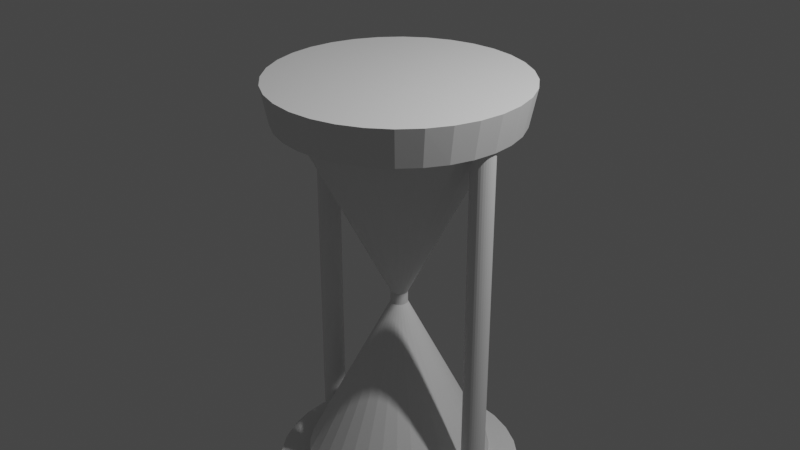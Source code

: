 # Source: Klepsydra.blend  (saved by Blender 2.82.7; exported with 4.5.12 LTS)
import bpy
from mathutils import Matrix  # noqa: F401  (used for matrix-valued properties, if any)

bpy.ops.wm.read_factory_settings(use_empty=True)
scene = bpy.context.scene
scene.name = 'Scene'

# ---- collections
col_collection = bpy.data.collections.new('Collection'); scene.collection.children.link(col_collection)

# ---- world
world_world = bpy.data.worlds.new('World'); scene.world = world_world
world_world.use_nodes = True; world_world.node_tree.nodes.clear()
_N = world_world.node_tree.nodes; _L = world_world.node_tree.links
n0 = _N.new('ShaderNodeOutputWorld'); n0.name = 'World Output'; n0.location = (300, 300)
n1 = _N.new('ShaderNodeBackground'); n1.name = 'Background'; n1.location = (10, 300)
n1.inputs[0].default_value = (0.05088, 0.05088, 0.05088, 1.0)
_L.new(n1.outputs[0], n0.inputs[0])
n0.is_active_output = True
world_world.color = (0.05088, 0.05088, 0.05088)
world_world.use_sun_shadow = False
world_world.sun_shadow_jitter_overblur = 0.0

# ---- cameras
cam_camera = bpy.data.cameras.new('Camera')
cam_camera.clip_end = 100.0
cam_camera.ortho_scale = 7.314

# ---- lights
light_light = bpy.data.lights.new('Light', 'POINT')
light_light.transmission_factor = 0.0
light_light.energy = 1000.0
light_light.shadow_soft_size = 0.1
light_light.shadow_maximum_resolution = 0.006
light_light.use_absolute_resolution = True

# ---- meshes
me_cone = bpy.data.meshes.new('Cone')
me_cone.from_pydata([(0.0, 1.0, -1.0), (0.1951, 0.9808, -1.0), (0.3827, 0.9239, -1.0), (0.5556, 0.8315, -1.0), (0.7071, 0.7071, -1.0), (0.8315, 0.5556, -1.0), (0.9239, 0.3827, -1.0), (0.9808, 0.1951, -1.0), (1.0, 7.55e-08, -1.0), (0.9808, -0.1951, -1.0), (0.9239, -0.3827, -1.0), (0.8315, -0.5556, -1.0), (0.7071, -0.7071, -1.0), (0.5556, -0.8315, -1.0), (0.3827, -0.9239, -1.0), (0.1951, -0.9808, -1.0), (-3.258e-07, -1.0, -1.0), (-0.1951, -0.9808, -1.0), (-0.3827, -0.9239, -1.0), (-0.5556, -0.8315, -1.0), (-0.7071, -0.7071, -1.0), (-0.8315, -0.5556, -1.0), (-0.9239, -0.3827, -1.0), (0.0, 0.0, 1.0), (-0.9808, -0.1951, -1.0), (-1.0, 9.656e-07, -1.0), (-0.9808, 0.1951, -1.0), (-0.9239, 0.3827, -1.0), (-0.8315, 0.5556, -1.0), (-0.7071, 0.7071, -1.0), (-0.5556, 0.8315, -1.0), (-0.3827, 0.9239, -1.0), (-0.1951, 0.9808, -1.0), (7.451e-09, 0.6082, -1.459), (-1.723e-08, 1.0, -1.069), (0.1951, 0.9808, -1.069), (0.1186, 0.5965, -1.459), (0.3827, 0.9239, -1.069), (0.2327, 0.5619, -1.459), (0.5556, 0.8315, -1.069), (0.3379, 0.5057, -1.459), (0.7071, 0.7071, -1.069), (0.43, 0.43, -1.459), (0.8315, 0.5556, -1.069), (0.5057, 0.3379, -1.459), (0.9239, 0.3827, -1.069), (0.5619, 0.2327, -1.459), (0.9808, 0.1951, -1.069), (0.5965, 0.1186, -1.459), (1.0, 7.55e-08, -1.069), (0.6082, -4.47e-08, -1.459), (0.9808, -0.1951, -1.069), (0.5965, -0.1186, -1.459), (0.9239, -0.3827, -1.069), (0.5619, -0.2327, -1.459), (0.8315, -0.5556, -1.069), (0.5057, -0.3379, -1.459), (0.7071, -0.7071, -1.069), (0.43, -0.43, -1.459), (0.5556, -0.8315, -1.069), (0.3379, -0.5057, -1.459), (0.3827, -0.9239, -1.069), (0.2327, -0.5619, -1.459), (0.1951, -0.9808, -1.069), (0.1186, -0.5965, -1.459), (-3.431e-07, -1.0, -1.069), (-7.823e-08, -0.6082, -1.459), (-0.1951, -0.9808, -1.069), (-0.1186, -0.5965, -1.459), (-0.3827, -0.9239, -1.069), (-0.2327, -0.5619, -1.459), (-0.5556, -0.8315, -1.069), (-0.3379, -0.5057, -1.459), (-0.7071, -0.7071, -1.069), (-0.43, -0.43, -1.459), (-0.8315, -0.5556, -1.069), (-0.5057, -0.3379, -1.459), (-0.9239, -0.3827, -1.069), (-0.5619, -0.2327, -1.459), (-0.9808, -0.1951, -1.069), (-0.5965, -0.1186, -1.459), (-1.0, 9.656e-07, -1.069), (-0.6082, 5.513e-07, -1.459), (-0.9808, 0.1951, -1.069), (-0.5965, 0.1186, -1.459), (-0.9239, 0.3827, -1.069), (-0.5619, 0.2327, -1.459), (-0.8315, 0.5556, -1.069), (-0.5057, 0.3379, -1.459), (-0.7071, 0.7071, -1.069), (-0.43, 0.43, -1.459), (-0.5556, 0.8315, -1.069), (-0.3379, 0.5057, -1.459), (-0.3827, 0.9239, -1.069), (-0.2327, 0.5619, -1.459), (-0.1951, 0.9808, -1.069), (-0.1186, 0.5965, -1.459)], [], [(0, 23, 1), (1, 23, 2), (2, 23, 3), (3, 23, 4), (4, 23, 5), (5, 23, 6), (6, 23, 7), (7, 23, 8), (8, 23, 9), (9, 23, 10), (10, 23, 11), (11, 23, 12), (12, 23, 13), (13, 23, 14), (14, 23, 15), (15, 23, 16), (16, 23, 17), (17, 23, 18), (18, 23, 19), (19, 23, 20), (20, 23, 21), (21, 23, 22), (22, 23, 24), (24, 23, 25), (25, 23, 26), (26, 23, 27), (27, 23, 28), (28, 23, 29), (29, 23, 30), (30, 23, 31), (31, 23, 32), (32, 23, 0), (15, 16, 65, 63), (32, 0, 34, 95), (29, 30, 91, 89), (22, 24, 79, 77), (2, 3, 39, 37), (9, 10, 53, 51), (16, 17, 67, 65), (30, 31, 93, 91), (3, 4, 41, 39), (10, 11, 55, 53), (24, 25, 81, 79), (17, 18, 69, 67), (31, 32, 95, 93), (4, 5, 43, 41), (11, 12, 57, 55), (25, 26, 83, 81), (18, 19, 71, 69), (5, 6, 45, 43), (1, 2, 37, 35), (12, 13, 59, 57), (26, 27, 85, 83), (19, 20, 73, 71), (6, 7, 47, 45), (13, 14, 61, 59), (27, 28, 87, 85), (20, 21, 75, 73), (7, 8, 49, 47), (33, 36, 38, 40, 42, 44, 46, 48, 50, 52, 54, 56, 58, 60, 62, 64, 66, 68, 70, 72, 74, 76, 78, 80, 82, 84, 86, 88, 90, 92, 94, 96), (14, 15, 63, 61), (28, 29, 89, 87), (21, 22, 77, 75), (8, 9, 51, 49), (34, 35, 36, 33), (35, 37, 38, 36), (37, 39, 40, 38), (39, 41, 42, 40), (41, 43, 44, 42), (43, 45, 46, 44), (45, 47, 48, 46), (47, 49, 50, 48), (49, 51, 52, 50), (51, 53, 54, 52), (53, 55, 56, 54), (55, 57, 58, 56), (57, 59, 60, 58), (59, 61, 62, 60), (61, 63, 64, 62), (63, 65, 66, 64), (65, 67, 68, 66), (67, 69, 70, 68), (69, 71, 72, 70), (71, 73, 74, 72), (73, 75, 76, 74), (75, 77, 78, 76), (77, 79, 80, 78), (79, 81, 82, 80), (81, 83, 84, 82), (83, 85, 86, 84), (85, 87, 88, 86), (87, 89, 90, 88), (89, 91, 92, 90), (91, 93, 94, 92), (93, 95, 96, 94), (95, 34, 33, 96), (0, 1, 35, 34)])
_uv = me_cone.uv_layers.new(name='UVMap')
_uv.uv.foreach_set('vector', [0.25, 0.49, 0.25, 0.25, 0.2968, 0.4854, 0.2968, 0.4854, 0.25, 0.25, 0.3418, 0.4717, 0.3418, 0.4717, 0.25, 0.25, 0.3833, 0.4496, 0.3833, 0.4496, 0.25, 0.25, 0.4197, 0.4197, 0.4197, 0.4197, 0.25, 0.25, 0.4496, 0.3833, 0.4496, 0.3833, 0.25, 0.25, 0.4717, 0.3418, 0.4717, 0.3418, 0.25, 0.25, 0.4854, 0.2968, 0.4854, 0.2968, 0.25, 0.25, 0.49, 0.25, 0.49, 0.25, 0.25, 0.25, 0.4854, 0.2032, 0.4854, 0.2032, 0.25, 0.25, 0.4717, 0.1582, 0.4717, 0.1582, 0.25, 0.25, 0.4496, 0.1167, 0.4496, 0.1167, 0.25, 0.25, 0.4197, 0.08029, 0.4197, 0.08029, 0.25, 0.25, 0.3833, 0.05045, 0.3833, 0.05045, 0.25, 0.25, 0.3418, 0.02827, 0.3418, 0.02827, 0.25, 0.25, 0.2968, 0.01461, 0.2968, 0.01461, 0.25, 0.25, 0.25, 0.01, 0.25, 0.01, 0.25, 0.25, 0.2032, 0.01461, 0.2032, 0.01461, 0.25, 0.25, 0.1582, 0.02827, 0.1582, 0.02827, 0.25, 0.25, 0.1167, 0.05045, 0.1167, 0.05045, 0.25, 0.25, 0.08029, 0.08029, 0.08029, 0.08029, 0.25, 0.25, 0.05045, 0.1167, 0.05045, 0.1167, 0.25, 0.25, 0.02827, 0.1582, 0.02827, 0.1582, 0.25, 0.25, 0.01461, 0.2032, 0.01461, 0.2032, 0.25, 0.25, 0.01, 0.25, 0.01, 0.25, 0.25, 0.25, 0.01461, 0.2968, 0.01461, 0.2968, 0.25, 0.25, 0.02827, 0.3418, 0.02827, 0.3418, 0.25, 0.25, 0.05045, 0.3833, 0.05045, 0.3833, 0.25, 0.25, 0.08029, 0.4197, 0.08029, 0.4197, 0.25, 0.25, 0.1167, 0.4496, 0.1167, 0.4496, 0.25, 0.25, 0.1582, 0.4717, 0.1582, 0.4717, 0.25, 0.25, 0.2032, 0.4854, 0.2032, 0.4854, 0.25, 0.25, 0.25, 0.49, 0.2968, 0.01461, 0.25, 0.01, 0.25, 0.01, 0.2968, 0.01461, 0.2032, 0.4854, 0.25, 0.49, 0.25, 0.49, 0.2032, 0.4854, 0.08029, 0.4197, 0.1167, 0.4496, 0.1167, 0.4496, 0.08029, 0.4197, 0.02827, 0.1582, 0.01461, 0.2032, 0.01461, 0.2032, 0.02827, 0.1582, 0.3418, 0.4717, 0.3833, 0.4496, 0.3833, 0.4496, 0.3418, 0.4717, 0.4854, 0.2032, 0.4717, 0.1582, 0.4717, 0.1582, 0.4854, 0.2032, 0.25, 0.01, 0.2032, 0.01461, 0.2032, 0.01461, 0.25, 0.01, 0.1167, 0.4496, 0.1582, 0.4717, 0.1582, 0.4717, 0.1167, 0.4496, 0.3833, 0.4496, 0.4197, 0.4197, 0.4197, 0.4197, 0.3833, 0.4496, 0.4717, 0.1582, 0.4496, 0.1167, 0.4496, 0.1167, 0.4717, 0.1582, 0.01461, 0.2032, 0.01, 0.25, 0.01, 0.25, 0.01461, 0.2032, 0.2032, 0.01461, 0.1582, 0.02827, 0.1582, 0.02827, 0.2032, 0.01461, 0.1582, 0.4717, 0.2032, 0.4854, 0.2032, 0.4854, 0.1582, 0.4717, 0.4197, 0.4197, 0.4496, 0.3833, 0.4496, 0.3833, 0.4197, 0.4197, 0.4496, 0.1167, 0.4197, 0.08029, 0.4197, 0.08029, 0.4496, 0.1167, 0.01, 0.25, 0.01461, 0.2968, 0.01461, 0.2968, 0.01, 0.25, 0.1582, 0.02827, 0.1167, 0.05045, 0.1167, 0.05045, 0.1582, 0.02827, 0.4496, 0.3833, 0.4717, 0.3418, 0.4717, 0.3418, 0.4496, 0.3833, 0.2968, 0.4854, 0.3418, 0.4717, 0.3418, 0.4717, 0.2968, 0.4854, 0.4197, 0.08029, 0.3833, 0.05045, 0.3833, 0.05045, 0.4197, 0.08029, 0.01461, 0.2968, 0.02827, 0.3418, 0.02827, 0.3418, 0.01461, 0.2968, 0.1167, 0.05045, 0.08029, 0.08029, 0.08029, 0.08029, 0.1167, 0.05045, 0.4717, 0.3418, 0.4854, 0.2968, 0.4854, 0.2968, 0.4717, 0.3418, 0.3833, 0.05045, 0.3418, 0.02827, 0.3418, 0.02827, 0.3833, 0.05045, 0.02827, 0.3418, 0.05045, 0.3833, 0.05045, 0.3833, 0.02827, 0.3418, 0.08029, 0.08029, 0.05045, 0.1167, 0.05045, 0.1167, 0.08029, 0.08029, 0.4854, 0.2968, 0.49, 0.25, 0.49, 0.25, 0.4854, 0.2968, 0.75, 0.396, 0.7785, 0.3932, 0.8059, 0.3848, 0.8311, 0.3714, 0.8532, 0.3532, 0.8714, 0.3311, 0.8848, 0.3059, 0.8932, 0.2785, 0.896, 0.25, 0.8932, 0.2215, 0.8848, 0.1941, 0.8714, 0.1689, 0.8532, 0.1468, 0.8311, 0.1286, 0.8059, 0.1152, 0.7785, 0.1068, 0.75, 0.104, 0.7215, 0.1068, 0.6941, 0.1152, 0.6689, 0.1286, 0.6468, 0.1468, 0.6286, 0.1689, 0.6152, 0.1941, 0.6068, 0.2215, 0.604, 0.25, 0.6068, 0.2785, 0.6152, 0.3059, 0.6286, 0.3311, 0.6468, 0.3532, 0.6689, 0.3714, 0.6941, 0.3848, 0.7215, 0.3932, 0.3418, 0.02827, 0.2968, 0.01461, 0.2968, 0.01461, 0.3418, 0.02827, 0.05045, 0.3833, 0.08029, 0.4197, 0.08029, 0.4197, 0.05045, 0.3833, 0.05045, 0.1167, 0.02827, 0.1582, 0.02827, 0.1582, 0.05045, 0.1167, 0.49, 0.25, 0.4854, 0.2032, 0.4854, 0.2032, 0.49, 0.25, 0.25, 0.49, 0.2968, 0.4854, 0.2876, 0.4863, 0.2592, 0.4891, 0.2968, 0.4854, 0.3418, 0.4717, 0.333, 0.4744, 0.3056, 0.4827, 0.3418, 0.4717, 0.3833, 0.4496, 0.3752, 0.4539, 0.35, 0.4674, 0.3833, 0.4496, 0.4197, 0.4197, 0.4126, 0.4256, 0.3905, 0.4437, 0.4197, 0.4197, 0.4496, 0.3833, 0.4437, 0.3905, 0.4256, 0.4126, 0.4496, 0.3833, 0.4717, 0.3418, 0.4674, 0.35, 0.4539, 0.3752, 0.4717, 0.3418, 0.4854, 0.2968, 0.4827, 0.3056, 0.4744, 0.333, 0.4854, 0.2968, 0.49, 0.25, 0.4891, 0.2592, 0.4863, 0.2876, 0.49, 0.25, 0.4854, 0.2032, 0.4863, 0.2124, 0.4891, 0.2408, 0.4854, 0.2032, 0.4717, 0.1582, 0.4744, 0.167, 0.4827, 0.1944, 0.4717, 0.1582, 0.4496, 0.1167, 0.4539, 0.1248, 0.4674, 0.15, 0.4496, 0.1167, 0.4197, 0.08029, 0.4256, 0.08742, 0.4437, 0.1095, 0.4197, 0.08029, 0.3833, 0.05045, 0.3905, 0.05629, 0.4126, 0.07445, 0.3833, 0.05045, 0.3418, 0.02827, 0.35, 0.03261, 0.3752, 0.0461, 0.3418, 0.02827, 0.2968, 0.01461, 0.3056, 0.01729, 0.333, 0.02559, 0.2968, 0.01461, 0.25, 0.01, 0.2592, 0.0109, 0.2876, 0.01371, 0.25, 0.01, 0.2032, 0.01461, 0.2124, 0.01371, 0.2408, 0.0109, 0.2032, 0.01461, 0.1582, 0.02827, 0.167, 0.02559, 0.1944, 0.01729, 0.1582, 0.02827, 0.1167, 0.05045, 0.1248, 0.0461, 0.15, 0.03261, 0.1167, 0.05045, 0.08029, 0.08029, 0.08742, 0.07445, 0.1095, 0.0563, 0.08029, 0.08029, 0.05045, 0.1167, 0.05629, 0.1095, 0.07445, 0.08742, 0.05045, 0.1167, 0.02827, 0.1582, 0.03261, 0.15, 0.0461, 0.1248, 0.02827, 0.1582, 0.01461, 0.2032, 0.01729, 0.1944, 0.02559, 0.167, 0.01461, 0.2032, 0.01, 0.25, 0.0109, 0.2408, 0.01371, 0.2124, 0.01, 0.25, 0.01461, 0.2968, 0.01371, 0.2876, 0.0109, 0.2592, 0.01461, 0.2968, 0.02827, 0.3418, 0.02559, 0.333, 0.01729, 0.3056, 0.02827, 0.3418, 0.05045, 0.3833, 0.0461, 0.3752, 0.03261, 0.35, 0.05045, 0.3833, 0.08029, 0.4197, 0.07445, 0.4126, 0.0563, 0.3905, 0.08029, 0.4197, 0.1167, 0.4496, 0.1095, 0.4437, 0.08742, 0.4256, 0.1167, 0.4496, 0.1582, 0.4717, 0.15, 0.4674, 0.1248, 0.4539, 0.1582, 0.4717, 0.2032, 0.4854, 0.1944, 0.4827, 0.167, 0.4744, 0.2032, 0.4854, 0.25, 0.49, 0.2408, 0.4891, 0.2124, 0.4863, 0.25, 0.49, 0.2968, 0.4854, 0.2968, 0.4854, 0.25, 0.49])
me_cone.use_remesh_fix_poles = True
me_cone.use_remesh_preserve_attributes = False
me_cone.use_mirror_vertex_groups = False
me_cone.update()
me_cone_001 = bpy.data.meshes.new('Cone.001')
me_cone_001.from_pydata([(0.0, 1.0, -1.0), (0.1951, 0.9808, -1.0), (0.3827, 0.9239, -1.0), (0.5556, 0.8315, -1.0), (0.7071, 0.7071, -1.0), (0.8315, 0.5556, -1.0), (0.9239, 0.3827, -1.0), (0.9808, 0.1951, -1.0), (1.0, 7.55e-08, -1.0), (0.9808, -0.1951, -1.0), (0.9239, -0.3827, -1.0), (0.8315, -0.5556, -1.0), (0.7071, -0.7071, -1.0), (0.5556, -0.8315, -1.0), (0.3827, -0.9239, -1.0), (0.1951, -0.9808, -1.0), (-3.258e-07, -1.0, -1.0), (-0.1951, -0.9808, -1.0), (-0.3827, -0.9239, -1.0), (-0.5556, -0.8315, -1.0), (-0.7071, -0.7071, -1.0), (-0.8315, -0.5556, -1.0), (-0.9239, -0.3827, -1.0), (0.0, 0.0, 1.0), (-0.9808, -0.1951, -1.0), (-1.0, 9.656e-07, -1.0), (-0.9808, 0.1951, -1.0), (-0.9239, 0.3827, -1.0), (-0.8315, 0.5556, -1.0), (-0.7071, 0.7071, -1.0), (-0.5556, 0.8315, -1.0), (-0.3827, 0.9239, -1.0), (-0.1951, 0.9808, -1.0), (-0.001594, 0.8116, -1.388), (-0.001594, 1.0, -1.019), (0.1935, 0.9808, -1.019), (0.1567, 0.796, -1.388), (0.3811, 0.9239, -1.019), (0.309, 0.7498, -1.388), (0.554, 0.8315, -1.019), (0.4493, 0.6748, -1.388), (0.7055, 0.7071, -1.019), (0.5723, 0.5739, -1.388), (0.8299, 0.5556, -1.019), (0.6732, 0.4509, -1.388), (0.9223, 0.3827, -1.019), (0.7482, 0.3106, -1.388), (0.9792, 0.1951, -1.019), (0.7944, 0.1583, -1.388), (0.9984, 7.569e-08, -1.019), (0.81, -9.932e-08, -1.388), (0.9792, -0.1951, -1.019), (0.7944, -0.1583, -1.388), (0.9223, -0.3827, -1.019), (0.7482, -0.3106, -1.388), (0.8299, -0.5556, -1.019), (0.6732, -0.4509, -1.388), (0.7055, -0.7071, -1.019), (0.5723, -0.5739, -1.388), (0.554, -0.8315, -1.019), (0.4493, -0.6748, -1.388), (0.3811, -0.9239, -1.019), (0.309, -0.7498, -1.388), (0.1935, -0.9808, -1.019), (0.1567, -0.796, -1.388), (-0.001594, -1.0, -1.019), (-0.001594, -0.8116, -1.388), (-0.1967, -0.9808, -1.019), (-0.1599, -0.796, -1.388), (-0.3843, -0.9239, -1.019), (-0.3122, -0.7498, -1.388), (-0.5572, -0.8315, -1.019), (-0.4525, -0.6748, -1.388), (-0.7087, -0.7071, -1.019), (-0.5755, -0.5739, -1.388), (-0.8331, -0.5556, -1.019), (-0.6764, -0.4509, -1.388), (-0.9255, -0.3827, -1.019), (-0.7514, -0.3106, -1.388), (-0.9824, -0.1951, -1.019), (-0.7976, -0.1583, -1.388), (-1.002, 9.658e-07, -1.019), (-0.8132, 7.078e-07, -1.388), (-0.9824, 0.1951, -1.019), (-0.7976, 0.1583, -1.388), (-0.9255, 0.3827, -1.019), (-0.7514, 0.3106, -1.388), (-0.8331, 0.5556, -1.019), (-0.6764, 0.4509, -1.388), (-0.7087, 0.7071, -1.019), (-0.5755, 0.5739, -1.388), (-0.5572, 0.8315, -1.019), (-0.4525, 0.6748, -1.388), (-0.3843, 0.9239, -1.019), (-0.3122, 0.7498, -1.388), (-0.1967, 0.9808, -1.019), (-0.1599, 0.796, -1.388)], [], [(0, 23, 1), (1, 23, 2), (2, 23, 3), (3, 23, 4), (4, 23, 5), (5, 23, 6), (6, 23, 7), (7, 23, 8), (8, 23, 9), (9, 23, 10), (10, 23, 11), (11, 23, 12), (12, 23, 13), (13, 23, 14), (14, 23, 15), (15, 23, 16), (16, 23, 17), (17, 23, 18), (18, 23, 19), (19, 23, 20), (20, 23, 21), (21, 23, 22), (22, 23, 24), (24, 23, 25), (25, 23, 26), (26, 23, 27), (27, 23, 28), (28, 23, 29), (29, 23, 30), (30, 23, 31), (31, 23, 32), (32, 23, 0), (15, 16, 65, 63), (32, 0, 34, 95), (29, 30, 91, 89), (22, 24, 79, 77), (2, 3, 39, 37), (9, 10, 53, 51), (16, 17, 67, 65), (30, 31, 93, 91), (3, 4, 41, 39), (10, 11, 55, 53), (24, 25, 81, 79), (17, 18, 69, 67), (31, 32, 95, 93), (4, 5, 43, 41), (11, 12, 57, 55), (25, 26, 83, 81), (18, 19, 71, 69), (5, 6, 45, 43), (1, 2, 37, 35), (12, 13, 59, 57), (26, 27, 85, 83), (19, 20, 73, 71), (6, 7, 47, 45), (13, 14, 61, 59), (27, 28, 87, 85), (20, 21, 75, 73), (7, 8, 49, 47), (33, 36, 38, 40, 42, 44, 46, 48, 50, 52, 54, 56, 58, 60, 62, 64, 66, 68, 70, 72, 74, 76, 78, 80, 82, 84, 86, 88, 90, 92, 94, 96), (14, 15, 63, 61), (28, 29, 89, 87), (21, 22, 77, 75), (8, 9, 51, 49), (34, 35, 36, 33), (35, 37, 38, 36), (37, 39, 40, 38), (39, 41, 42, 40), (41, 43, 44, 42), (43, 45, 46, 44), (45, 47, 48, 46), (47, 49, 50, 48), (49, 51, 52, 50), (51, 53, 54, 52), (53, 55, 56, 54), (55, 57, 58, 56), (57, 59, 60, 58), (59, 61, 62, 60), (61, 63, 64, 62), (63, 65, 66, 64), (65, 67, 68, 66), (67, 69, 70, 68), (69, 71, 72, 70), (71, 73, 74, 72), (73, 75, 76, 74), (75, 77, 78, 76), (77, 79, 80, 78), (79, 81, 82, 80), (81, 83, 84, 82), (83, 85, 86, 84), (85, 87, 88, 86), (87, 89, 90, 88), (89, 91, 92, 90), (91, 93, 94, 92), (93, 95, 96, 94), (95, 34, 33, 96), (0, 1, 35, 34)])
_uv = me_cone_001.uv_layers.new(name='UVMap')
_uv.uv.foreach_set('vector', [0.25, 0.49, 0.25, 0.25, 0.2968, 0.4854, 0.2968, 0.4854, 0.25, 0.25, 0.3418, 0.4717, 0.3418, 0.4717, 0.25, 0.25, 0.3833, 0.4496, 0.3833, 0.4496, 0.25, 0.25, 0.4197, 0.4197, 0.4197, 0.4197, 0.25, 0.25, 0.4496, 0.3833, 0.4496, 0.3833, 0.25, 0.25, 0.4717, 0.3418, 0.4717, 0.3418, 0.25, 0.25, 0.4854, 0.2968, 0.4854, 0.2968, 0.25, 0.25, 0.49, 0.25, 0.49, 0.25, 0.25, 0.25, 0.4854, 0.2032, 0.4854, 0.2032, 0.25, 0.25, 0.4717, 0.1582, 0.4717, 0.1582, 0.25, 0.25, 0.4496, 0.1167, 0.4496, 0.1167, 0.25, 0.25, 0.4197, 0.08029, 0.4197, 0.08029, 0.25, 0.25, 0.3833, 0.05045, 0.3833, 0.05045, 0.25, 0.25, 0.3418, 0.02827, 0.3418, 0.02827, 0.25, 0.25, 0.2968, 0.01461, 0.2968, 0.01461, 0.25, 0.25, 0.25, 0.01, 0.25, 0.01, 0.25, 0.25, 0.2032, 0.01461, 0.2032, 0.01461, 0.25, 0.25, 0.1582, 0.02827, 0.1582, 0.02827, 0.25, 0.25, 0.1167, 0.05045, 0.1167, 0.05045, 0.25, 0.25, 0.08029, 0.08029, 0.08029, 0.08029, 0.25, 0.25, 0.05045, 0.1167, 0.05045, 0.1167, 0.25, 0.25, 0.02827, 0.1582, 0.02827, 0.1582, 0.25, 0.25, 0.01461, 0.2032, 0.01461, 0.2032, 0.25, 0.25, 0.01, 0.25, 0.01, 0.25, 0.25, 0.25, 0.01461, 0.2968, 0.01461, 0.2968, 0.25, 0.25, 0.02827, 0.3418, 0.02827, 0.3418, 0.25, 0.25, 0.05045, 0.3833, 0.05045, 0.3833, 0.25, 0.25, 0.08029, 0.4197, 0.08029, 0.4197, 0.25, 0.25, 0.1167, 0.4496, 0.1167, 0.4496, 0.25, 0.25, 0.1582, 0.4717, 0.1582, 0.4717, 0.25, 0.25, 0.2032, 0.4854, 0.2032, 0.4854, 0.25, 0.25, 0.25, 0.49, 0.2968, 0.01461, 0.25, 0.01, 0.25, 0.01, 0.2968, 0.01461, 0.2032, 0.4854, 0.25, 0.49, 0.25, 0.49, 0.2032, 0.4854, 0.08029, 0.4197, 0.1167, 0.4496, 0.1167, 0.4496, 0.08029, 0.4197, 0.02827, 0.1582, 0.01461, 0.2032, 0.01461, 0.2032, 0.02827, 0.1582, 0.3418, 0.4717, 0.3833, 0.4496, 0.3833, 0.4496, 0.3418, 0.4717, 0.4854, 0.2032, 0.4717, 0.1582, 0.4717, 0.1582, 0.4854, 0.2032, 0.25, 0.01, 0.2032, 0.01461, 0.2032, 0.01461, 0.25, 0.01, 0.1167, 0.4496, 0.1582, 0.4717, 0.1582, 0.4717, 0.1167, 0.4496, 0.3833, 0.4496, 0.4197, 0.4197, 0.4197, 0.4197, 0.3833, 0.4496, 0.4717, 0.1582, 0.4496, 0.1167, 0.4496, 0.1167, 0.4717, 0.1582, 0.01461, 0.2032, 0.01, 0.25, 0.01, 0.25, 0.01461, 0.2032, 0.2032, 0.01461, 0.1582, 0.02827, 0.1582, 0.02827, 0.2032, 0.01461, 0.1582, 0.4717, 0.2032, 0.4854, 0.2032, 0.4854, 0.1582, 0.4717, 0.4197, 0.4197, 0.4496, 0.3833, 0.4496, 0.3833, 0.4197, 0.4197, 0.4496, 0.1167, 0.4197, 0.08029, 0.4197, 0.08029, 0.4496, 0.1167, 0.01, 0.25, 0.01461, 0.2968, 0.01461, 0.2968, 0.01, 0.25, 0.1582, 0.02827, 0.1167, 0.05045, 0.1167, 0.05045, 0.1582, 0.02827, 0.4496, 0.3833, 0.4717, 0.3418, 0.4717, 0.3418, 0.4496, 0.3833, 0.2968, 0.4854, 0.3418, 0.4717, 0.3418, 0.4717, 0.2968, 0.4854, 0.4197, 0.08029, 0.3833, 0.05045, 0.3833, 0.05045, 0.4197, 0.08029, 0.01461, 0.2968, 0.02827, 0.3418, 0.02827, 0.3418, 0.01461, 0.2968, 0.1167, 0.05045, 0.08029, 0.08029, 0.08029, 0.08029, 0.1167, 0.05045, 0.4717, 0.3418, 0.4854, 0.2968, 0.4854, 0.2968, 0.4717, 0.3418, 0.3833, 0.05045, 0.3418, 0.02827, 0.3418, 0.02827, 0.3833, 0.05045, 0.02827, 0.3418, 0.05045, 0.3833, 0.05045, 0.3833, 0.02827, 0.3418, 0.08029, 0.08029, 0.05045, 0.1167, 0.05045, 0.1167, 0.08029, 0.08029, 0.4854, 0.2968, 0.49, 0.25, 0.49, 0.25, 0.4854, 0.2968, 0.75, 0.401, 0.7795, 0.3981, 0.8078, 0.3895, 0.8339, 0.3756, 0.8568, 0.3568, 0.8756, 0.3339, 0.8895, 0.3078, 0.8981, 0.2795, 0.901, 0.25, 0.8981, 0.2205, 0.8895, 0.1922, 0.8756, 0.1661, 0.8568, 0.1432, 0.8339, 0.1244, 0.8078, 0.1105, 0.7795, 0.1019, 0.75, 0.09897, 0.7205, 0.1019, 0.6922, 0.1105, 0.6661, 0.1244, 0.6432, 0.1432, 0.6244, 0.1661, 0.6105, 0.1922, 0.6019, 0.2205, 0.599, 0.25, 0.6019, 0.2795, 0.6105, 0.3078, 0.6244, 0.3339, 0.6432, 0.3568, 0.6661, 0.3756, 0.6922, 0.3895, 0.7205, 0.3981, 0.3418, 0.02827, 0.2968, 0.01461, 0.2968, 0.01461, 0.3418, 0.02827, 0.05045, 0.3833, 0.08029, 0.4197, 0.08029, 0.4197, 0.05045, 0.3833, 0.05045, 0.1167, 0.02827, 0.1582, 0.02827, 0.1582, 0.05045, 0.1167, 0.49, 0.25, 0.4854, 0.2032, 0.4854, 0.2032, 0.49, 0.25, 0.25, 0.49, 0.2968, 0.4854, 0.2881, 0.4862, 0.2587, 0.4891, 0.2968, 0.4854, 0.3418, 0.4717, 0.3335, 0.4743, 0.3052, 0.4829, 0.3418, 0.4717, 0.3833, 0.4496, 0.3756, 0.4537, 0.3495, 0.4676, 0.3833, 0.4496, 0.4197, 0.4197, 0.413, 0.4252, 0.3901, 0.444, 0.4197, 0.4197, 0.4496, 0.3833, 0.444, 0.3901, 0.4252, 0.413, 0.4496, 0.3833, 0.4717, 0.3418, 0.4676, 0.3495, 0.4537, 0.3756, 0.4717, 0.3418, 0.4854, 0.2968, 0.4829, 0.3052, 0.4743, 0.3335, 0.4854, 0.2968, 0.49, 0.25, 0.4891, 0.2587, 0.4862, 0.2881, 0.49, 0.25, 0.4854, 0.2032, 0.4862, 0.2119, 0.4891, 0.2413, 0.4854, 0.2032, 0.4717, 0.1582, 0.4743, 0.1665, 0.4829, 0.1948, 0.4717, 0.1582, 0.4496, 0.1167, 0.4537, 0.1244, 0.4676, 0.1505, 0.4496, 0.1167, 0.4197, 0.08029, 0.4252, 0.08704, 0.444, 0.1099, 0.4197, 0.08029, 0.3833, 0.05045, 0.3901, 0.05598, 0.413, 0.07476, 0.3833, 0.05045, 0.3418, 0.02827, 0.3495, 0.03238, 0.3756, 0.04634, 0.3418, 0.02827, 0.2968, 0.01461, 0.3052, 0.01714, 0.3335, 0.02574, 0.2968, 0.01461, 0.25, 0.01, 0.2587, 0.01085, 0.2881, 0.01376, 0.25, 0.01, 0.2032, 0.01461, 0.2119, 0.01376, 0.2413, 0.01085, 0.2032, 0.01461, 0.1582, 0.02827, 0.1665, 0.02574, 0.1948, 0.01714, 0.1582, 0.02827, 0.1167, 0.05045, 0.1244, 0.04634, 0.1505, 0.03238, 0.1167, 0.05045, 0.08029, 0.08029, 0.08704, 0.07476, 0.1099, 0.05598, 0.08029, 0.08029, 0.05045, 0.1167, 0.05598, 0.1099, 0.07476, 0.08704, 0.05045, 0.1167, 0.02827, 0.1582, 0.03238, 0.1505, 0.04634, 0.1244, 0.02827, 0.1582, 0.01461, 0.2032, 0.01714, 0.1948, 0.02574, 0.1665, 0.01461, 0.2032, 0.01, 0.25, 0.01085, 0.2413, 0.01376, 0.2119, 0.01, 0.25, 0.01461, 0.2968, 0.01376, 0.2881, 0.01085, 0.2587, 0.01461, 0.2968, 0.02827, 0.3418, 0.02574, 0.3335, 0.01714, 0.3052, 0.02827, 0.3418, 0.05045, 0.3833, 0.04634, 0.3756, 0.03238, 0.3495, 0.05045, 0.3833, 0.08029, 0.4197, 0.07476, 0.413, 0.05598, 0.3901, 0.08029, 0.4197, 0.1167, 0.4496, 0.1099, 0.444, 0.08704, 0.4252, 0.1167, 0.4496, 0.1582, 0.4717, 0.1505, 0.4676, 0.1244, 0.4537, 0.1582, 0.4717, 0.2032, 0.4854, 0.1948, 0.4829, 0.1665, 0.4743, 0.2032, 0.4854, 0.25, 0.49, 0.2413, 0.4891, 0.2119, 0.4862, 0.25, 0.49, 0.2968, 0.4854, 0.2968, 0.4854, 0.25, 0.49])
me_cone_001.use_remesh_fix_poles = True
me_cone_001.use_remesh_preserve_attributes = False
me_cone_001.use_mirror_vertex_groups = False
me_cone_001.update()
me_cylinder_002 = bpy.data.meshes.new('Cylinder.002')
me_cylinder_002.from_pydata([(0.0, 1.0, -1.0), (0.0, 1.0, 1.0), (0.1951, 0.9808, -1.0), (0.1951, 0.9808, 1.0), (0.3827, 0.9239, -1.0), (0.3827, 0.9239, 1.0), (0.5556, 0.8315, -1.0), (0.5556, 0.8315, 1.0), (0.7071, 0.7071, -1.0), (0.7071, 0.7071, 1.0), (0.8315, 0.5556, -1.0), (0.8315, 0.5556, 1.0), (0.9239, 0.3827, -1.0), (0.9239, 0.3827, 1.0), (0.9808, 0.1951, -1.0), (0.9808, 0.1951, 1.0), (1.0, 7.55e-08, -1.0), (1.0, 7.55e-08, 1.0), (0.9808, -0.1951, -1.0), (0.9808, -0.1951, 1.0), (0.9239, -0.3827, -1.0), (0.9239, -0.3827, 1.0), (0.8315, -0.5556, -1.0), (0.8315, -0.5556, 1.0), (0.7071, -0.7071, -1.0), (0.7071, -0.7071, 1.0), (0.5556, -0.8315, -1.0), (0.5556, -0.8315, 1.0), (0.3827, -0.9239, -1.0), (0.3827, -0.9239, 1.0), (0.1951, -0.9808, -1.0), (0.1951, -0.9808, 1.0), (-3.258e-07, -1.0, -1.0), (-3.258e-07, -1.0, 1.0), (-0.1951, -0.9808, -1.0), (-0.1951, -0.9808, 1.0), (-0.3827, -0.9239, -1.0), (-0.3827, -0.9239, 1.0), (-0.5556, -0.8315, -1.0), (-0.5556, -0.8315, 1.0), (-0.7071, -0.7071, -1.0), (-0.7071, -0.7071, 1.0), (-0.8315, -0.5556, -1.0), (-0.8315, -0.5556, 1.0), (-0.9239, -0.3827, -1.0), (-0.9239, -0.3827, 1.0), (-0.9808, -0.1951, -1.0), (-0.9808, -0.1951, 1.0), (-1.0, 9.656e-07, -1.0), (-1.0, 9.656e-07, 1.0), (-0.9808, 0.1951, -1.0), (-0.9808, 0.1951, 1.0), (-0.9239, 0.3827, -1.0), (-0.9239, 0.3827, 1.0), (-0.8315, 0.5556, -1.0), (-0.8315, 0.5556, 1.0), (-0.7071, 0.7071, -1.0), (-0.7071, 0.7071, 1.0), (-0.5556, 0.8315, -1.0), (-0.5556, 0.8315, 1.0), (-0.3827, 0.9239, -1.0), (-0.3827, 0.9239, 1.0), (-0.1951, 0.9808, -1.0), (-0.1951, 0.9808, 1.0)], [], [(0, 1, 3, 2), (2, 3, 5, 4), (4, 5, 7, 6), (6, 7, 9, 8), (8, 9, 11, 10), (10, 11, 13, 12), (12, 13, 15, 14), (14, 15, 17, 16), (16, 17, 19, 18), (18, 19, 21, 20), (20, 21, 23, 22), (22, 23, 25, 24), (24, 25, 27, 26), (26, 27, 29, 28), (28, 29, 31, 30), (30, 31, 33, 32), (32, 33, 35, 34), (34, 35, 37, 36), (36, 37, 39, 38), (38, 39, 41, 40), (40, 41, 43, 42), (42, 43, 45, 44), (44, 45, 47, 46), (46, 47, 49, 48), (48, 49, 51, 50), (50, 51, 53, 52), (52, 53, 55, 54), (54, 55, 57, 56), (56, 57, 59, 58), (58, 59, 61, 60), (3, 1, 63, 61, 59, 57, 55, 53, 51, 49, 47, 45, 43, 41, 39, 37, 35, 33, 31, 29, 27, 25, 23, 21, 19, 17, 15, 13, 11, 9, 7, 5), (60, 61, 63, 62), (62, 63, 1, 0), (0, 2, 4, 6, 8, 10, 12, 14, 16, 18, 20, 22, 24, 26, 28, 30, 32, 34, 36, 38, 40, 42, 44, 46, 48, 50, 52, 54, 56, 58, 60, 62)])
_uv = me_cylinder_002.uv_layers.new(name='UVMap')
_uv.uv.foreach_set('vector', [1.0, 0.5, 1.0, 1.0, 0.9688, 1.0, 0.9688, 0.5, 0.9688, 0.5, 0.9688, 1.0, 0.9375, 1.0, 0.9375, 0.5, 0.9375, 0.5, 0.9375, 1.0, 0.9062, 1.0, 0.9062, 0.5, 0.9062, 0.5, 0.9062, 1.0, 0.875, 1.0, 0.875, 0.5, 0.875, 0.5, 0.875, 1.0, 0.8438, 1.0, 0.8438, 0.5, 0.8438, 0.5, 0.8438, 1.0, 0.8125, 1.0, 0.8125, 0.5, 0.8125, 0.5, 0.8125, 1.0, 0.7812, 1.0, 0.7812, 0.5, 0.7812, 0.5, 0.7812, 1.0, 0.75, 1.0, 0.75, 0.5, 0.75, 0.5, 0.75, 1.0, 0.7188, 1.0, 0.7188, 0.5, 0.7188, 0.5, 0.7188, 1.0, 0.6875, 1.0, 0.6875, 0.5, 0.6875, 0.5, 0.6875, 1.0, 0.6562, 1.0, 0.6562, 0.5, 0.6562, 0.5, 0.6562, 1.0, 0.625, 1.0, 0.625, 0.5, 0.625, 0.5, 0.625, 1.0, 0.5938, 1.0, 0.5938, 0.5, 0.5938, 0.5, 0.5938, 1.0, 0.5625, 1.0, 0.5625, 0.5, 0.5625, 0.5, 0.5625, 1.0, 0.5312, 1.0, 0.5312, 0.5, 0.5312, 0.5, 0.5312, 1.0, 0.5, 1.0, 0.5, 0.5, 0.5, 0.5, 0.5, 1.0, 0.4688, 1.0, 0.4688, 0.5, 0.4688, 0.5, 0.4688, 1.0, 0.4375, 1.0, 0.4375, 0.5, 0.4375, 0.5, 0.4375, 1.0, 0.4062, 1.0, 0.4062, 0.5, 0.4062, 0.5, 0.4062, 1.0, 0.375, 1.0, 0.375, 0.5, 0.375, 0.5, 0.375, 1.0, 0.3438, 1.0, 0.3438, 0.5, 0.3438, 0.5, 0.3438, 1.0, 0.3125, 1.0, 0.3125, 0.5, 0.3125, 0.5, 0.3125, 1.0, 0.2812, 1.0, 0.2812, 0.5, 0.2812, 0.5, 0.2812, 1.0, 0.25, 1.0, 0.25, 0.5, 0.25, 0.5, 0.25, 1.0, 0.2188, 1.0, 0.2188, 0.5, 0.2188, 0.5, 0.2188, 1.0, 0.1875, 1.0, 0.1875, 0.5, 0.1875, 0.5, 0.1875, 1.0, 0.1562, 1.0, 0.1562, 0.5, 0.1562, 0.5, 0.1562, 1.0, 0.125, 1.0, 0.125, 0.5, 0.125, 0.5, 0.125, 1.0, 0.09375, 1.0, 0.09375, 0.5, 0.09375, 0.5, 0.09375, 1.0, 0.0625, 1.0, 0.0625, 0.5, 0.2968, 0.4854, 0.25, 0.49, 0.2032, 0.4854, 0.1582, 0.4717, 0.1167, 0.4496, 0.08029, 0.4197, 0.05045, 0.3833, 0.02827, 0.3418, 0.01461, 0.2968, 0.01, 0.25, 0.01461, 0.2032, 0.02827, 0.1582, 0.05045, 0.1167, 0.08029, 0.08029, 0.1167, 0.05045, 0.1582, 0.02827, 0.2032, 0.01461, 0.25, 0.01, 0.2968, 0.01461, 0.3418, 0.02827, 0.3833, 0.05045, 0.4197, 0.08029, 0.4496, 0.1167, 0.4717, 0.1582, 0.4854, 0.2032, 0.49, 0.25, 0.4854, 0.2968, 0.4717, 0.3418, 0.4496, 0.3833, 0.4197, 0.4197, 0.3833, 0.4496, 0.3418, 0.4717, 0.0625, 0.5, 0.0625, 1.0, 0.03125, 1.0, 0.03125, 0.5, 0.03125, 0.5, 0.03125, 1.0, 0.0, 1.0, 0.0, 0.5, 0.75, 0.49, 0.7968, 0.4854, 0.8418, 0.4717, 0.8833, 0.4496, 0.9197, 0.4197, 0.9496, 0.3833, 0.9717, 0.3418, 0.9854, 0.2968, 0.99, 0.25, 0.9854, 0.2032, 0.9717, 0.1582, 0.9496, 0.1167, 0.9197, 0.08029, 0.8833, 0.05045, 0.8418, 0.02827, 0.7968, 0.01461, 0.75, 0.01, 0.7032, 0.01461, 0.6582, 0.02827, 0.6167, 0.05045, 0.5803, 0.08029, 0.5504, 0.1167, 0.5283, 0.1582, 0.5146, 0.2032, 0.51, 0.25, 0.5146, 0.2968, 0.5283, 0.3418, 0.5504, 0.3833, 0.5803, 0.4197, 0.6167, 0.4496, 0.6582, 0.4717, 0.7032, 0.4854])
me_cylinder_002.use_remesh_fix_poles = True
me_cylinder_002.use_remesh_preserve_attributes = False
me_cylinder_002.use_mirror_vertex_groups = False
me_cylinder_002.update()
me_cylinder_004 = bpy.data.meshes.new('Cylinder.004')
me_cylinder_004.from_pydata([(-1.378e-08, 1.257, -3.241), (-1.65e-08, 1.335, -2.843), (0.2453, 1.233, -3.241), (0.2604, 1.309, -2.843), (0.4812, 1.162, -3.241), (0.5109, 1.233, -2.843), (0.6986, 1.045, -3.241), (0.7417, 1.11, -2.843), (0.8891, 0.8891, -3.241), (0.944, 0.944, -2.843), (1.045, 0.6986, -3.241), (1.11, 0.7417, -2.843), (1.162, 0.4812, -3.241), (1.233, 0.5109, -2.843), (1.233, 0.2453, -3.241), (1.309, 0.2604, -2.843), (1.257, 1.295e-08, -3.241), (1.335, -7.412e-09, -2.843), (1.233, -0.2453, -3.241), (1.309, -0.2604, -2.843), (1.162, -0.4812, -3.241), (1.233, -0.5109, -2.843), (1.045, -0.6986, -3.241), (1.11, -0.7417, -2.843), (0.8891, -0.8891, -3.241), (0.944, -0.944, -2.843), (0.6986, -1.045, -3.241), (0.7417, -1.11, -2.843), (0.4812, -1.162, -3.241), (0.5109, -1.233, -2.843), (0.2453, -1.233, -3.241), (0.2604, -1.309, -2.843), (-4.235e-07, -1.257, -3.241), (-4.515e-07, -1.335, -2.843), (-0.2453, -1.233, -3.241), (-0.2605, -1.309, -2.843), (-0.4812, -1.162, -3.241), (-0.5109, -1.233, -2.843), (-0.6986, -1.045, -3.241), (-0.7417, -1.11, -2.843), (-0.8891, -0.8891, -3.241), (-0.944, -0.944, -2.843), (-1.045, -0.6986, -3.241), (-1.11, -0.7417, -2.843), (-1.162, -0.4812, -3.241), (-1.233, -0.5109, -2.843), (-1.233, -0.2453, -3.241), (-1.309, -0.2604, -2.843), (-1.257, 1.132e-06, -3.241), (-1.335, 1.181e-06, -2.843), (-1.233, 0.2453, -3.241), (-1.309, 0.2605, -2.843), (-1.162, 0.4812, -3.241), (-1.233, 0.5109, -2.843), (-1.045, 0.6986, -3.241), (-1.11, 0.7417, -2.843), (-0.8891, 0.8891, -3.241), (-0.944, 0.944, -2.843), (-0.6986, 1.045, -3.241), (-0.7417, 1.11, -2.843), (-0.4812, 1.162, -3.241), (-0.5109, 1.233, -2.843), (-0.2453, 1.233, -3.241), (-0.2604, 1.309, -2.843)], [], [(0, 1, 3, 2), (2, 3, 5, 4), (4, 5, 7, 6), (6, 7, 9, 8), (8, 9, 11, 10), (10, 11, 13, 12), (12, 13, 15, 14), (14, 15, 17, 16), (16, 17, 19, 18), (18, 19, 21, 20), (20, 21, 23, 22), (22, 23, 25, 24), (24, 25, 27, 26), (26, 27, 29, 28), (28, 29, 31, 30), (30, 31, 33, 32), (32, 33, 35, 34), (34, 35, 37, 36), (36, 37, 39, 38), (38, 39, 41, 40), (40, 41, 43, 42), (42, 43, 45, 44), (44, 45, 47, 46), (46, 47, 49, 48), (48, 49, 51, 50), (50, 51, 53, 52), (52, 53, 55, 54), (54, 55, 57, 56), (56, 57, 59, 58), (58, 59, 61, 60), (3, 1, 63, 61, 59, 57, 55, 53, 51, 49, 47, 45, 43, 41, 39, 37, 35, 33, 31, 29, 27, 25, 23, 21, 19, 17, 15, 13, 11, 9, 7, 5), (60, 61, 63, 62), (62, 63, 1, 0), (0, 2, 4, 6, 8, 10, 12, 14, 16, 18, 20, 22, 24, 26, 28, 30, 32, 34, 36, 38, 40, 42, 44, 46, 48, 50, 52, 54, 56, 58, 60, 62)])
_uv = me_cylinder_004.uv_layers.new(name='UVMap')
_uv.uv.foreach_set('vector', [1.0, 0.5, 1.0, 1.0, 0.9688, 1.0, 0.9688, 0.5, 0.9688, 0.5, 0.9688, 1.0, 0.9375, 1.0, 0.9375, 0.5, 0.9375, 0.5, 0.9375, 1.0, 0.9062, 1.0, 0.9062, 0.5, 0.9062, 0.5, 0.9062, 1.0, 0.875, 1.0, 0.875, 0.5, 0.875, 0.5, 0.875, 1.0, 0.8438, 1.0, 0.8438, 0.5, 0.8438, 0.5, 0.8438, 1.0, 0.8125, 1.0, 0.8125, 0.5, 0.8125, 0.5, 0.8125, 1.0, 0.7812, 1.0, 0.7812, 0.5, 0.7812, 0.5, 0.7812, 1.0, 0.75, 1.0, 0.75, 0.5, 0.75, 0.5, 0.75, 1.0, 0.7188, 1.0, 0.7188, 0.5, 0.7188, 0.5, 0.7188, 1.0, 0.6875, 1.0, 0.6875, 0.5, 0.6875, 0.5, 0.6875, 1.0, 0.6562, 1.0, 0.6562, 0.5, 0.6562, 0.5, 0.6562, 1.0, 0.625, 1.0, 0.625, 0.5, 0.625, 0.5, 0.625, 1.0, 0.5938, 1.0, 0.5938, 0.5, 0.5938, 0.5, 0.5938, 1.0, 0.5625, 1.0, 0.5625, 0.5, 0.5625, 0.5, 0.5625, 1.0, 0.5312, 1.0, 0.5312, 0.5, 0.5312, 0.5, 0.5312, 1.0, 0.5, 1.0, 0.5, 0.5, 0.5, 0.5, 0.5, 1.0, 0.4688, 1.0, 0.4688, 0.5, 0.4688, 0.5, 0.4688, 1.0, 0.4375, 1.0, 0.4375, 0.5, 0.4375, 0.5, 0.4375, 1.0, 0.4062, 1.0, 0.4062, 0.5, 0.4062, 0.5, 0.4062, 1.0, 0.375, 1.0, 0.375, 0.5, 0.375, 0.5, 0.375, 1.0, 0.3438, 1.0, 0.3438, 0.5, 0.3438, 0.5, 0.3438, 1.0, 0.3125, 1.0, 0.3125, 0.5, 0.3125, 0.5, 0.3125, 1.0, 0.2812, 1.0, 0.2812, 0.5, 0.2812, 0.5, 0.2812, 1.0, 0.25, 1.0, 0.25, 0.5, 0.25, 0.5, 0.25, 1.0, 0.2188, 1.0, 0.2188, 0.5, 0.2188, 0.5, 0.2188, 1.0, 0.1875, 1.0, 0.1875, 0.5, 0.1875, 0.5, 0.1875, 1.0, 0.1562, 1.0, 0.1562, 0.5, 0.1562, 0.5, 0.1562, 1.0, 0.125, 1.0, 0.125, 0.5, 0.125, 0.5, 0.125, 1.0, 0.09375, 1.0, 0.09375, 0.5, 0.09375, 0.5, 0.09375, 1.0, 0.0625, 1.0, 0.0625, 0.5, 0.2968, 0.4854, 0.25, 0.49, 0.2032, 0.4854, 0.1582, 0.4717, 0.1167, 0.4496, 0.08029, 0.4197, 0.05045, 0.3833, 0.02827, 0.3418, 0.01461, 0.2968, 0.01, 0.25, 0.01461, 0.2032, 0.02827, 0.1582, 0.05045, 0.1167, 0.08029, 0.08029, 0.1167, 0.05045, 0.1582, 0.02827, 0.2032, 0.01461, 0.25, 0.01, 0.2968, 0.01461, 0.3418, 0.02827, 0.3833, 0.05045, 0.4197, 0.08029, 0.4496, 0.1167, 0.4717, 0.1582, 0.4854, 0.2032, 0.49, 0.25, 0.4854, 0.2968, 0.4717, 0.3418, 0.4496, 0.3833, 0.4197, 0.4197, 0.3833, 0.4496, 0.3418, 0.4717, 0.0625, 0.5, 0.0625, 1.0, 0.03125, 1.0, 0.03125, 0.5, 0.03125, 0.5, 0.03125, 1.0, 0.0, 1.0, 0.0, 0.5, 0.75, 0.49, 0.7968, 0.4854, 0.8418, 0.4717, 0.8833, 0.4496, 0.9197, 0.4197, 0.9496, 0.3833, 0.9717, 0.3418, 0.9854, 0.2968, 0.99, 0.25, 0.9854, 0.2032, 0.9717, 0.1582, 0.9496, 0.1167, 0.9197, 0.08029, 0.8833, 0.05045, 0.8418, 0.02827, 0.7968, 0.01461, 0.75, 0.01, 0.7032, 0.01461, 0.6582, 0.02827, 0.6167, 0.05045, 0.5803, 0.08029, 0.5504, 0.1167, 0.5283, 0.1582, 0.5146, 0.2032, 0.51, 0.25, 0.5146, 0.2968, 0.5283, 0.3418, 0.5504, 0.3833, 0.5803, 0.4197, 0.6167, 0.4496, 0.6582, 0.4717, 0.7032, 0.4854])
me_cylinder_004.use_remesh_fix_poles = True
me_cylinder_004.use_remesh_preserve_attributes = False
me_cylinder_004.use_mirror_vertex_groups = False
me_cylinder_004.update()
me_cylinder_005 = bpy.data.meshes.new('Cylinder.005')
me_cylinder_005.from_pydata([(0.0, 1.0, -1.608), (0.0, 1.0, 32.9), (0.1951, 0.9808, -1.608), (0.1951, 0.9808, 32.9), (0.3827, 0.9239, -1.608), (0.3827, 0.9239, 32.9), (0.5556, 0.8315, -1.608), (0.5556, 0.8315, 32.9), (0.7071, 0.7071, -1.608), (0.7071, 0.7071, 32.9), (0.8315, 0.5556, -1.608), (0.8315, 0.5556, 32.9), (0.9239, 0.3827, -1.608), (0.9239, 0.3827, 32.9), (0.9808, 0.1951, -1.608), (0.9808, 0.1951, 32.9), (1.0, 7.55e-08, -1.608), (1.0, 7.55e-08, 32.9), (0.9808, -0.1951, -1.608), (0.9808, -0.1951, 32.9), (0.9239, -0.3827, -1.608), (0.9239, -0.3827, 32.9), (0.8315, -0.5556, -1.608), (0.8315, -0.5556, 32.9), (0.7071, -0.7071, -1.608), (0.7071, -0.7071, 32.9), (0.5556, -0.8315, -1.608), (0.5556, -0.8315, 32.9), (0.3827, -0.9239, -1.608), (0.3827, -0.9239, 32.9), (0.1951, -0.9808, -1.608), (0.1951, -0.9808, 32.9), (-3.258e-07, -1.0, -1.608), (-3.258e-07, -1.0, 32.9), (-0.1951, -0.9808, -1.608), (-0.1951, -0.9808, 32.9), (-0.3827, -0.9239, -1.608), (-0.3827, -0.9239, 32.9), (-0.5556, -0.8315, -1.608), (-0.5556, -0.8315, 32.9), (-0.7071, -0.7071, -1.608), (-0.7071, -0.7071, 32.9), (-0.8315, -0.5556, -1.608), (-0.8315, -0.5556, 32.9), (-0.9239, -0.3827, -1.608), (-0.9239, -0.3827, 32.9), (-0.9808, -0.1951, -1.608), (-0.9808, -0.1951, 32.9), (-1.0, 9.656e-07, -1.608), (-1.0, 9.656e-07, 32.9), (-0.9808, 0.1951, -1.608), (-0.9808, 0.1951, 32.9), (-0.9239, 0.3827, -1.608), (-0.9239, 0.3827, 32.9), (-0.8315, 0.5556, -1.608), (-0.8315, 0.5556, 32.9), (-0.7071, 0.7071, -1.608), (-0.7071, 0.7071, 32.9), (-0.5556, 0.8315, -1.608), (-0.5556, 0.8315, 32.9), (-0.3827, 0.9239, -1.608), (-0.3827, 0.9239, 32.9), (-0.1951, 0.9808, -1.608), (-0.1951, 0.9808, 32.9)], [], [(0, 1, 3, 2), (2, 3, 5, 4), (4, 5, 7, 6), (6, 7, 9, 8), (8, 9, 11, 10), (10, 11, 13, 12), (12, 13, 15, 14), (14, 15, 17, 16), (16, 17, 19, 18), (18, 19, 21, 20), (20, 21, 23, 22), (22, 23, 25, 24), (24, 25, 27, 26), (26, 27, 29, 28), (28, 29, 31, 30), (30, 31, 33, 32), (32, 33, 35, 34), (34, 35, 37, 36), (36, 37, 39, 38), (38, 39, 41, 40), (40, 41, 43, 42), (42, 43, 45, 44), (44, 45, 47, 46), (46, 47, 49, 48), (48, 49, 51, 50), (50, 51, 53, 52), (52, 53, 55, 54), (54, 55, 57, 56), (56, 57, 59, 58), (58, 59, 61, 60), (3, 1, 63, 61, 59, 57, 55, 53, 51, 49, 47, 45, 43, 41, 39, 37, 35, 33, 31, 29, 27, 25, 23, 21, 19, 17, 15, 13, 11, 9, 7, 5), (60, 61, 63, 62), (62, 63, 1, 0), (0, 2, 4, 6, 8, 10, 12, 14, 16, 18, 20, 22, 24, 26, 28, 30, 32, 34, 36, 38, 40, 42, 44, 46, 48, 50, 52, 54, 56, 58, 60, 62)])
_uv = me_cylinder_005.uv_layers.new(name='UVMap')
_uv.uv.foreach_set('vector', [1.0, 0.5, 1.0, 1.0, 0.9688, 1.0, 0.9688, 0.5, 0.9688, 0.5, 0.9688, 1.0, 0.9375, 1.0, 0.9375, 0.5, 0.9375, 0.5, 0.9375, 1.0, 0.9062, 1.0, 0.9062, 0.5, 0.9062, 0.5, 0.9062, 1.0, 0.875, 1.0, 0.875, 0.5, 0.875, 0.5, 0.875, 1.0, 0.8438, 1.0, 0.8438, 0.5, 0.8438, 0.5, 0.8438, 1.0, 0.8125, 1.0, 0.8125, 0.5, 0.8125, 0.5, 0.8125, 1.0, 0.7812, 1.0, 0.7812, 0.5, 0.7812, 0.5, 0.7812, 1.0, 0.75, 1.0, 0.75, 0.5, 0.75, 0.5, 0.75, 1.0, 0.7188, 1.0, 0.7188, 0.5, 0.7188, 0.5, 0.7188, 1.0, 0.6875, 1.0, 0.6875, 0.5, 0.6875, 0.5, 0.6875, 1.0, 0.6562, 1.0, 0.6562, 0.5, 0.6562, 0.5, 0.6562, 1.0, 0.625, 1.0, 0.625, 0.5, 0.625, 0.5, 0.625, 1.0, 0.5938, 1.0, 0.5938, 0.5, 0.5938, 0.5, 0.5938, 1.0, 0.5625, 1.0, 0.5625, 0.5, 0.5625, 0.5, 0.5625, 1.0, 0.5312, 1.0, 0.5312, 0.5, 0.5312, 0.5, 0.5312, 1.0, 0.5, 1.0, 0.5, 0.5, 0.5, 0.5, 0.5, 1.0, 0.4688, 1.0, 0.4688, 0.5, 0.4688, 0.5, 0.4688, 1.0, 0.4375, 1.0, 0.4375, 0.5, 0.4375, 0.5, 0.4375, 1.0, 0.4062, 1.0, 0.4062, 0.5, 0.4062, 0.5, 0.4062, 1.0, 0.375, 1.0, 0.375, 0.5, 0.375, 0.5, 0.375, 1.0, 0.3438, 1.0, 0.3438, 0.5, 0.3438, 0.5, 0.3438, 1.0, 0.3125, 1.0, 0.3125, 0.5, 0.3125, 0.5, 0.3125, 1.0, 0.2812, 1.0, 0.2812, 0.5, 0.2812, 0.5, 0.2812, 1.0, 0.25, 1.0, 0.25, 0.5, 0.25, 0.5, 0.25, 1.0, 0.2188, 1.0, 0.2188, 0.5, 0.2188, 0.5, 0.2188, 1.0, 0.1875, 1.0, 0.1875, 0.5, 0.1875, 0.5, 0.1875, 1.0, 0.1562, 1.0, 0.1562, 0.5, 0.1562, 0.5, 0.1562, 1.0, 0.125, 1.0, 0.125, 0.5, 0.125, 0.5, 0.125, 1.0, 0.09375, 1.0, 0.09375, 0.5, 0.09375, 0.5, 0.09375, 1.0, 0.0625, 1.0, 0.0625, 0.5, 0.2968, 0.4854, 0.25, 0.49, 0.2032, 0.4854, 0.1582, 0.4717, 0.1167, 0.4496, 0.08029, 0.4197, 0.05045, 0.3833, 0.02827, 0.3418, 0.01461, 0.2968, 0.01, 0.25, 0.01461, 0.2032, 0.02827, 0.1582, 0.05045, 0.1167, 0.08029, 0.08029, 0.1167, 0.05045, 0.1582, 0.02827, 0.2032, 0.01461, 0.25, 0.01, 0.2968, 0.01461, 0.3418, 0.02827, 0.3833, 0.05045, 0.4197, 0.08029, 0.4496, 0.1167, 0.4717, 0.1582, 0.4854, 0.2032, 0.49, 0.25, 0.4854, 0.2968, 0.4717, 0.3418, 0.4496, 0.3833, 0.4197, 0.4197, 0.3833, 0.4496, 0.3418, 0.4717, 0.0625, 0.5, 0.0625, 1.0, 0.03125, 1.0, 0.03125, 0.5, 0.03125, 0.5, 0.03125, 1.0, 0.0, 1.0, 0.0, 0.5, 0.75, 0.49, 0.7968, 0.4854, 0.8418, 0.4717, 0.8833, 0.4496, 0.9197, 0.4197, 0.9496, 0.3833, 0.9717, 0.3418, 0.9854, 0.2968, 0.99, 0.25, 0.9854, 0.2032, 0.9717, 0.1582, 0.9496, 0.1167, 0.9197, 0.08029, 0.8833, 0.05045, 0.8418, 0.02827, 0.7968, 0.01461, 0.75, 0.01, 0.7032, 0.01461, 0.6582, 0.02827, 0.6167, 0.05045, 0.5803, 0.08029, 0.5504, 0.1167, 0.5283, 0.1582, 0.5146, 0.2032, 0.51, 0.25, 0.5146, 0.2968, 0.5283, 0.3418, 0.5504, 0.3833, 0.5803, 0.4197, 0.6167, 0.4496, 0.6582, 0.4717, 0.7032, 0.4854])
me_cylinder_005.use_remesh_fix_poles = True
me_cylinder_005.use_remesh_preserve_attributes = False
me_cylinder_005.use_mirror_vertex_groups = False
me_cylinder_005.update()
me_cylinder_006 = bpy.data.meshes.new('Cylinder.006')
me_cylinder_006.from_pydata([(0.0, 1.0, -1.608), (0.0, 1.0, 32.9), (0.1951, 0.9808, -1.608), (0.1951, 0.9808, 32.9), (0.3827, 0.9239, -1.608), (0.3827, 0.9239, 32.9), (0.5556, 0.8315, -1.608), (0.5556, 0.8315, 32.9), (0.7071, 0.7071, -1.608), (0.7071, 0.7071, 32.9), (0.8315, 0.5556, -1.608), (0.8315, 0.5556, 32.9), (0.9239, 0.3827, -1.608), (0.9239, 0.3827, 32.9), (0.9808, 0.1951, -1.608), (0.9808, 0.1951, 32.9), (1.0, 7.55e-08, -1.608), (1.0, 7.55e-08, 32.9), (0.9808, -0.1951, -1.608), (0.9808, -0.1951, 32.9), (0.9239, -0.3827, -1.608), (0.9239, -0.3827, 32.9), (0.8315, -0.5556, -1.608), (0.8315, -0.5556, 32.9), (0.7071, -0.7071, -1.608), (0.7071, -0.7071, 32.9), (0.5556, -0.8315, -1.608), (0.5556, -0.8315, 32.9), (0.3827, -0.9239, -1.608), (0.3827, -0.9239, 32.9), (0.1951, -0.9808, -1.608), (0.1951, -0.9808, 32.9), (-3.258e-07, -1.0, -1.608), (-3.258e-07, -1.0, 32.9), (-0.1951, -0.9808, -1.608), (-0.1951, -0.9808, 32.9), (-0.3827, -0.9239, -1.608), (-0.3827, -0.9239, 32.9), (-0.5556, -0.8315, -1.608), (-0.5556, -0.8315, 32.9), (-0.7071, -0.7071, -1.608), (-0.7071, -0.7071, 32.9), (-0.8315, -0.5556, -1.608), (-0.8315, -0.5556, 32.9), (-0.9239, -0.3827, -1.608), (-0.9239, -0.3827, 32.9), (-0.9808, -0.1951, -1.608), (-0.9808, -0.1951, 32.9), (-1.0, 9.656e-07, -1.608), (-1.0, 9.656e-07, 32.9), (-0.9808, 0.1951, -1.608), (-0.9808, 0.1951, 32.9), (-0.9239, 0.3827, -1.608), (-0.9239, 0.3827, 32.9), (-0.8315, 0.5556, -1.608), (-0.8315, 0.5556, 32.9), (-0.7071, 0.7071, -1.608), (-0.7071, 0.7071, 32.9), (-0.5556, 0.8315, -1.608), (-0.5556, 0.8315, 32.9), (-0.3827, 0.9239, -1.608), (-0.3827, 0.9239, 32.9), (-0.1951, 0.9808, -1.608), (-0.1951, 0.9808, 32.9)], [], [(0, 1, 3, 2), (2, 3, 5, 4), (4, 5, 7, 6), (6, 7, 9, 8), (8, 9, 11, 10), (10, 11, 13, 12), (12, 13, 15, 14), (14, 15, 17, 16), (16, 17, 19, 18), (18, 19, 21, 20), (20, 21, 23, 22), (22, 23, 25, 24), (24, 25, 27, 26), (26, 27, 29, 28), (28, 29, 31, 30), (30, 31, 33, 32), (32, 33, 35, 34), (34, 35, 37, 36), (36, 37, 39, 38), (38, 39, 41, 40), (40, 41, 43, 42), (42, 43, 45, 44), (44, 45, 47, 46), (46, 47, 49, 48), (48, 49, 51, 50), (50, 51, 53, 52), (52, 53, 55, 54), (54, 55, 57, 56), (56, 57, 59, 58), (58, 59, 61, 60), (3, 1, 63, 61, 59, 57, 55, 53, 51, 49, 47, 45, 43, 41, 39, 37, 35, 33, 31, 29, 27, 25, 23, 21, 19, 17, 15, 13, 11, 9, 7, 5), (60, 61, 63, 62), (62, 63, 1, 0), (0, 2, 4, 6, 8, 10, 12, 14, 16, 18, 20, 22, 24, 26, 28, 30, 32, 34, 36, 38, 40, 42, 44, 46, 48, 50, 52, 54, 56, 58, 60, 62)])
_uv = me_cylinder_006.uv_layers.new(name='UVMap')
_uv.uv.foreach_set('vector', [1.0, 0.5, 1.0, 1.0, 0.9688, 1.0, 0.9688, 0.5, 0.9688, 0.5, 0.9688, 1.0, 0.9375, 1.0, 0.9375, 0.5, 0.9375, 0.5, 0.9375, 1.0, 0.9062, 1.0, 0.9062, 0.5, 0.9062, 0.5, 0.9062, 1.0, 0.875, 1.0, 0.875, 0.5, 0.875, 0.5, 0.875, 1.0, 0.8438, 1.0, 0.8438, 0.5, 0.8438, 0.5, 0.8438, 1.0, 0.8125, 1.0, 0.8125, 0.5, 0.8125, 0.5, 0.8125, 1.0, 0.7812, 1.0, 0.7812, 0.5, 0.7812, 0.5, 0.7812, 1.0, 0.75, 1.0, 0.75, 0.5, 0.75, 0.5, 0.75, 1.0, 0.7188, 1.0, 0.7188, 0.5, 0.7188, 0.5, 0.7188, 1.0, 0.6875, 1.0, 0.6875, 0.5, 0.6875, 0.5, 0.6875, 1.0, 0.6562, 1.0, 0.6562, 0.5, 0.6562, 0.5, 0.6562, 1.0, 0.625, 1.0, 0.625, 0.5, 0.625, 0.5, 0.625, 1.0, 0.5938, 1.0, 0.5938, 0.5, 0.5938, 0.5, 0.5938, 1.0, 0.5625, 1.0, 0.5625, 0.5, 0.5625, 0.5, 0.5625, 1.0, 0.5312, 1.0, 0.5312, 0.5, 0.5312, 0.5, 0.5312, 1.0, 0.5, 1.0, 0.5, 0.5, 0.5, 0.5, 0.5, 1.0, 0.4688, 1.0, 0.4688, 0.5, 0.4688, 0.5, 0.4688, 1.0, 0.4375, 1.0, 0.4375, 0.5, 0.4375, 0.5, 0.4375, 1.0, 0.4062, 1.0, 0.4062, 0.5, 0.4062, 0.5, 0.4062, 1.0, 0.375, 1.0, 0.375, 0.5, 0.375, 0.5, 0.375, 1.0, 0.3438, 1.0, 0.3438, 0.5, 0.3438, 0.5, 0.3438, 1.0, 0.3125, 1.0, 0.3125, 0.5, 0.3125, 0.5, 0.3125, 1.0, 0.2812, 1.0, 0.2812, 0.5, 0.2812, 0.5, 0.2812, 1.0, 0.25, 1.0, 0.25, 0.5, 0.25, 0.5, 0.25, 1.0, 0.2188, 1.0, 0.2188, 0.5, 0.2188, 0.5, 0.2188, 1.0, 0.1875, 1.0, 0.1875, 0.5, 0.1875, 0.5, 0.1875, 1.0, 0.1562, 1.0, 0.1562, 0.5, 0.1562, 0.5, 0.1562, 1.0, 0.125, 1.0, 0.125, 0.5, 0.125, 0.5, 0.125, 1.0, 0.09375, 1.0, 0.09375, 0.5, 0.09375, 0.5, 0.09375, 1.0, 0.0625, 1.0, 0.0625, 0.5, 0.2968, 0.4854, 0.25, 0.49, 0.2032, 0.4854, 0.1582, 0.4717, 0.1167, 0.4496, 0.08029, 0.4197, 0.05045, 0.3833, 0.02827, 0.3418, 0.01461, 0.2968, 0.01, 0.25, 0.01461, 0.2032, 0.02827, 0.1582, 0.05045, 0.1167, 0.08029, 0.08029, 0.1167, 0.05045, 0.1582, 0.02827, 0.2032, 0.01461, 0.25, 0.01, 0.2968, 0.01461, 0.3418, 0.02827, 0.3833, 0.05045, 0.4197, 0.08029, 0.4496, 0.1167, 0.4717, 0.1582, 0.4854, 0.2032, 0.49, 0.25, 0.4854, 0.2968, 0.4717, 0.3418, 0.4496, 0.3833, 0.4197, 0.4197, 0.3833, 0.4496, 0.3418, 0.4717, 0.0625, 0.5, 0.0625, 1.0, 0.03125, 1.0, 0.03125, 0.5, 0.03125, 0.5, 0.03125, 1.0, 0.0, 1.0, 0.0, 0.5, 0.75, 0.49, 0.7968, 0.4854, 0.8418, 0.4717, 0.8833, 0.4496, 0.9197, 0.4197, 0.9496, 0.3833, 0.9717, 0.3418, 0.9854, 0.2968, 0.99, 0.25, 0.9854, 0.2032, 0.9717, 0.1582, 0.9496, 0.1167, 0.9197, 0.08029, 0.8833, 0.05045, 0.8418, 0.02827, 0.7968, 0.01461, 0.75, 0.01, 0.7032, 0.01461, 0.6582, 0.02827, 0.6167, 0.05045, 0.5803, 0.08029, 0.5504, 0.1167, 0.5283, 0.1582, 0.5146, 0.2032, 0.51, 0.25, 0.5146, 0.2968, 0.5283, 0.3418, 0.5504, 0.3833, 0.5803, 0.4197, 0.6167, 0.4496, 0.6582, 0.4717, 0.7032, 0.4854])
me_cylinder_006.use_remesh_fix_poles = True
me_cylinder_006.use_remesh_preserve_attributes = False
me_cylinder_006.use_mirror_vertex_groups = False
me_cylinder_006.update()
me_cylinder_007 = bpy.data.meshes.new('Cylinder.007')
me_cylinder_007.from_pydata([(-1.378e-08, 1.257, -3.241), (-1.65e-08, 1.335, -2.843), (0.2453, 1.233, -3.241), (0.2604, 1.309, -2.843), (0.4812, 1.162, -3.241), (0.5109, 1.233, -2.843), (0.6986, 1.045, -3.241), (0.7417, 1.11, -2.843), (0.8891, 0.8891, -3.241), (0.944, 0.944, -2.843), (1.045, 0.6986, -3.241), (1.11, 0.7417, -2.843), (1.162, 0.4812, -3.241), (1.233, 0.5109, -2.843), (1.233, 0.2453, -3.241), (1.309, 0.2604, -2.843), (1.257, 1.295e-08, -3.241), (1.335, -7.412e-09, -2.843), (1.233, -0.2453, -3.241), (1.309, -0.2604, -2.843), (1.162, -0.4812, -3.241), (1.233, -0.5109, -2.843), (1.045, -0.6986, -3.241), (1.11, -0.7417, -2.843), (0.8891, -0.8891, -3.241), (0.944, -0.944, -2.843), (0.6986, -1.045, -3.241), (0.7417, -1.11, -2.843), (0.4812, -1.162, -3.241), (0.5109, -1.233, -2.843), (0.2453, -1.233, -3.241), (0.2604, -1.309, -2.843), (-4.235e-07, -1.257, -3.241), (-4.515e-07, -1.335, -2.843), (-0.2453, -1.233, -3.241), (-0.2605, -1.309, -2.843), (-0.4812, -1.162, -3.241), (-0.5109, -1.233, -2.843), (-0.6986, -1.045, -3.241), (-0.7417, -1.11, -2.843), (-0.8891, -0.8891, -3.241), (-0.944, -0.944, -2.843), (-1.045, -0.6986, -3.241), (-1.11, -0.7417, -2.843), (-1.162, -0.4812, -3.241), (-1.233, -0.5109, -2.843), (-1.233, -0.2453, -3.241), (-1.309, -0.2604, -2.843), (-1.257, 1.132e-06, -3.241), (-1.335, 1.181e-06, -2.843), (-1.233, 0.2453, -3.241), (-1.309, 0.2605, -2.843), (-1.162, 0.4812, -3.241), (-1.233, 0.5109, -2.843), (-1.045, 0.6986, -3.241), (-1.11, 0.7417, -2.843), (-0.8891, 0.8891, -3.241), (-0.944, 0.944, -2.843), (-0.6986, 1.045, -3.241), (-0.7417, 1.11, -2.843), (-0.4812, 1.162, -3.241), (-0.5109, 1.233, -2.843), (-0.2453, 1.233, -3.241), (-0.2604, 1.309, -2.843)], [], [(0, 1, 3, 2), (2, 3, 5, 4), (4, 5, 7, 6), (6, 7, 9, 8), (8, 9, 11, 10), (10, 11, 13, 12), (12, 13, 15, 14), (14, 15, 17, 16), (16, 17, 19, 18), (18, 19, 21, 20), (20, 21, 23, 22), (22, 23, 25, 24), (24, 25, 27, 26), (26, 27, 29, 28), (28, 29, 31, 30), (30, 31, 33, 32), (32, 33, 35, 34), (34, 35, 37, 36), (36, 37, 39, 38), (38, 39, 41, 40), (40, 41, 43, 42), (42, 43, 45, 44), (44, 45, 47, 46), (46, 47, 49, 48), (48, 49, 51, 50), (50, 51, 53, 52), (52, 53, 55, 54), (54, 55, 57, 56), (56, 57, 59, 58), (58, 59, 61, 60), (3, 1, 63, 61, 59, 57, 55, 53, 51, 49, 47, 45, 43, 41, 39, 37, 35, 33, 31, 29, 27, 25, 23, 21, 19, 17, 15, 13, 11, 9, 7, 5), (60, 61, 63, 62), (62, 63, 1, 0), (0, 2, 4, 6, 8, 10, 12, 14, 16, 18, 20, 22, 24, 26, 28, 30, 32, 34, 36, 38, 40, 42, 44, 46, 48, 50, 52, 54, 56, 58, 60, 62)])
_uv = me_cylinder_007.uv_layers.new(name='UVMap')
_uv.uv.foreach_set('vector', [1.0, 0.5, 1.0, 1.0, 0.9688, 1.0, 0.9688, 0.5, 0.9688, 0.5, 0.9688, 1.0, 0.9375, 1.0, 0.9375, 0.5, 0.9375, 0.5, 0.9375, 1.0, 0.9062, 1.0, 0.9062, 0.5, 0.9062, 0.5, 0.9062, 1.0, 0.875, 1.0, 0.875, 0.5, 0.875, 0.5, 0.875, 1.0, 0.8438, 1.0, 0.8438, 0.5, 0.8438, 0.5, 0.8438, 1.0, 0.8125, 1.0, 0.8125, 0.5, 0.8125, 0.5, 0.8125, 1.0, 0.7812, 1.0, 0.7812, 0.5, 0.7812, 0.5, 0.7812, 1.0, 0.75, 1.0, 0.75, 0.5, 0.75, 0.5, 0.75, 1.0, 0.7188, 1.0, 0.7188, 0.5, 0.7188, 0.5, 0.7188, 1.0, 0.6875, 1.0, 0.6875, 0.5, 0.6875, 0.5, 0.6875, 1.0, 0.6562, 1.0, 0.6562, 0.5, 0.6562, 0.5, 0.6562, 1.0, 0.625, 1.0, 0.625, 0.5, 0.625, 0.5, 0.625, 1.0, 0.5938, 1.0, 0.5938, 0.5, 0.5938, 0.5, 0.5938, 1.0, 0.5625, 1.0, 0.5625, 0.5, 0.5625, 0.5, 0.5625, 1.0, 0.5312, 1.0, 0.5312, 0.5, 0.5312, 0.5, 0.5312, 1.0, 0.5, 1.0, 0.5, 0.5, 0.5, 0.5, 0.5, 1.0, 0.4688, 1.0, 0.4688, 0.5, 0.4688, 0.5, 0.4688, 1.0, 0.4375, 1.0, 0.4375, 0.5, 0.4375, 0.5, 0.4375, 1.0, 0.4062, 1.0, 0.4062, 0.5, 0.4062, 0.5, 0.4062, 1.0, 0.375, 1.0, 0.375, 0.5, 0.375, 0.5, 0.375, 1.0, 0.3438, 1.0, 0.3438, 0.5, 0.3438, 0.5, 0.3438, 1.0, 0.3125, 1.0, 0.3125, 0.5, 0.3125, 0.5, 0.3125, 1.0, 0.2812, 1.0, 0.2812, 0.5, 0.2812, 0.5, 0.2812, 1.0, 0.25, 1.0, 0.25, 0.5, 0.25, 0.5, 0.25, 1.0, 0.2188, 1.0, 0.2188, 0.5, 0.2188, 0.5, 0.2188, 1.0, 0.1875, 1.0, 0.1875, 0.5, 0.1875, 0.5, 0.1875, 1.0, 0.1562, 1.0, 0.1562, 0.5, 0.1562, 0.5, 0.1562, 1.0, 0.125, 1.0, 0.125, 0.5, 0.125, 0.5, 0.125, 1.0, 0.09375, 1.0, 0.09375, 0.5, 0.09375, 0.5, 0.09375, 1.0, 0.0625, 1.0, 0.0625, 0.5, 0.2968, 0.4854, 0.25, 0.49, 0.2032, 0.4854, 0.1582, 0.4717, 0.1167, 0.4496, 0.08029, 0.4197, 0.05045, 0.3833, 0.02827, 0.3418, 0.01461, 0.2968, 0.01, 0.25, 0.01461, 0.2032, 0.02827, 0.1582, 0.05045, 0.1167, 0.08029, 0.08029, 0.1167, 0.05045, 0.1582, 0.02827, 0.2032, 0.01461, 0.25, 0.01, 0.2968, 0.01461, 0.3418, 0.02827, 0.3833, 0.05045, 0.4197, 0.08029, 0.4496, 0.1167, 0.4717, 0.1582, 0.4854, 0.2032, 0.49, 0.25, 0.4854, 0.2968, 0.4717, 0.3418, 0.4496, 0.3833, 0.4197, 0.4197, 0.3833, 0.4496, 0.3418, 0.4717, 0.0625, 0.5, 0.0625, 1.0, 0.03125, 1.0, 0.03125, 0.5, 0.03125, 0.5, 0.03125, 1.0, 0.0, 1.0, 0.0, 0.5, 0.75, 0.49, 0.7968, 0.4854, 0.8418, 0.4717, 0.8833, 0.4496, 0.9197, 0.4197, 0.9496, 0.3833, 0.9717, 0.3418, 0.9854, 0.2968, 0.99, 0.25, 0.9854, 0.2032, 0.9717, 0.1582, 0.9496, 0.1167, 0.9197, 0.08029, 0.8833, 0.05045, 0.8418, 0.02827, 0.7968, 0.01461, 0.75, 0.01, 0.7032, 0.01461, 0.6582, 0.02827, 0.6167, 0.05045, 0.5803, 0.08029, 0.5504, 0.1167, 0.5283, 0.1582, 0.5146, 0.2032, 0.51, 0.25, 0.5146, 0.2968, 0.5283, 0.3418, 0.5504, 0.3833, 0.5803, 0.4197, 0.6167, 0.4496, 0.6582, 0.4717, 0.7032, 0.4854])
me_cylinder_007.use_remesh_fix_poles = True
me_cylinder_007.use_remesh_preserve_attributes = False
me_cylinder_007.use_mirror_vertex_groups = False
me_cylinder_007.update()

# ---- objects
ob_light = bpy.data.objects.new('Light', light_light)
ob_camera = bpy.data.objects.new('Camera', cam_camera)
ob_cone = bpy.data.objects.new('Cone', me_cone)
ob_cone_001 = bpy.data.objects.new('Cone.001', me_cone_001)
ob_cylinder_002 = bpy.data.objects.new('Cylinder.002', me_cylinder_002)
ob_cylinder_001 = bpy.data.objects.new('Cylinder.001', me_cylinder_004)
ob_cylinder = bpy.data.objects.new('Cylinder', me_cylinder_005)
ob_cylinder_004 = bpy.data.objects.new('Cylinder.004', me_cylinder_006)
ob_cylinder_005 = bpy.data.objects.new('Cylinder.005', me_cylinder_007)

# ---- transforms, parenting, visibility, modifiers, constraints
ob_light.location = (4.076, 1.005, 5.904)
ob_light.rotation_euler = (0.6503, 0.05522, 1.866)
ob_light.lock_rotations_4d = False
ob_light.empty_display_type = 'ARROWS'
ob_light.color = (0.0, 0.0, 0.0, 0.0)
ob_light.lineart.crease_threshold = 0.0
ob_camera.location = (7.359, -6.926, 4.958)
ob_camera.rotation_euler = (1.109, 0.0, 0.8149)
ob_camera.lock_rotations_4d = False
ob_camera.empty_display_type = 'ARROWS'
ob_camera.color = (0.0, 0.0, 0.0, 0.0)
ob_camera.display_type = 'WIRE'
ob_camera.lineart.crease_threshold = 0.0
ob_cone.location = (0.0, 0.0, -1.775)
ob_cone.lineart.crease_threshold = 0.0
ob_cone_001.location = (0.0, 0.0, -0.01027)
ob_cone_001.rotation_euler = (-9.262e-10, 3.136, 0.0)
ob_cone_001.lineart.crease_threshold = 0.0
ob_cylinder_002.location = (0.0, 0.0, -0.9079)
ob_cylinder_002.scale = (0.09189, 0.09189, 0.09189)
ob_cylinder_002.lineart.crease_threshold = 0.0
ob_cylinder_001.location = (0.0, 0.0, -0.1096)
ob_cylinder_001.rotation_euler = (6.283, 0.0, 0.0)
ob_cylinder_001.lineart.crease_threshold = 0.0
ob_cylinder.location = (1.114, 0.0, -2.793)
ob_cylinder.scale = (0.1226, 0.1226, 0.1226)
ob_cylinder.lineart.crease_threshold = 0.0
ob_cylinder_004.location = (-1.105, 0.0, -2.793)
ob_cylinder_004.scale = (0.1226, 0.1226, 0.1226)
ob_cylinder_004.lineart.crease_threshold = 0.0
ob_cylinder_005.location = (0.0, 0.0, 4.339)
ob_cylinder_005.lineart.crease_threshold = 0.0

# ---- collection membership
col_collection.objects.link(ob_light)
col_collection.objects.link(ob_camera)
col_collection.objects.link(ob_cone)
col_collection.objects.link(ob_cone_001)
col_collection.objects.link(ob_cylinder_002)
col_collection.objects.link(ob_cylinder_001)
col_collection.objects.link(ob_cylinder)
col_collection.objects.link(ob_cylinder_004)
col_collection.objects.link(ob_cylinder_005)

# ---- scene / render settings (as saved in the file)
scene.camera = ob_camera
scene.frame_start = 1; scene.frame_end = 250; scene.frame_set(1)
scene.render.engine = 'BLENDER_EEVEE_NEXT'
scene.cycles.use_denoising = False
scene.cycles.samples = 128
scene.cycles.sampling_pattern = 'TABULATED_SOBOL'
scene.cycles.use_adaptive_sampling = False
scene.cycles.use_light_tree = False
scene.view_settings.view_transform = 'Filmic'
bpy.context.view_layer.update()
